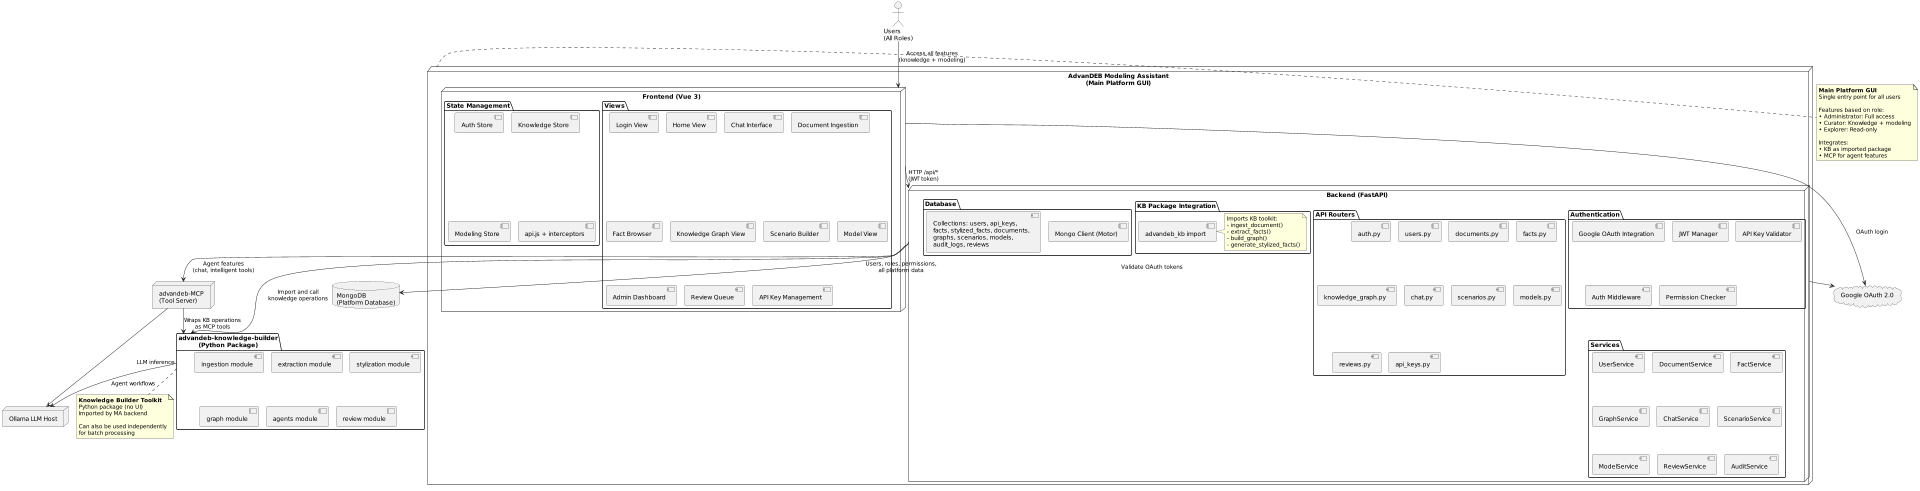

The diagram above was rendered by PlantUML. Its source (embedded in the PNG):
@startuml
' Container diagram for AdvanDEB Modeling Assistant (Main Platform GUI)

!pragma layout smetana
scale max 1920 width

actor "Users\n(All Roles)" as Users

node "AdvanDEB Modeling Assistant\n(Main Platform GUI)" as MA {
  node "Frontend (Vue 3)" as MA_FE {
    package "Views" {
      [Login View]
      [Home View]
      [Chat Interface]
      [Document Ingestion]
      [Fact Browser]
      [Knowledge Graph View]
      [Scenario Builder]
      [Model View]
      [Admin Dashboard]
      [Review Queue]
      [API Key Management]
    }
    
    package "State Management" {
      [Auth Store]
      [Knowledge Store]
      [Modeling Store]
      [api.js + interceptors]
    }
  }

  node "Backend (FastAPI)" as MA_BE {
    package "Authentication" {
      [Google OAuth Integration]
      [JWT Manager]
      [API Key Validator]
      [Auth Middleware]
      [Permission Checker]
    }
    
    package "API Routers" {
      [auth.py]
      [users.py]
      [documents.py]
      [facts.py]
      [knowledge_graph.py]
      [chat.py]
      [scenarios.py]
      [models.py]
      [reviews.py]
      [api_keys.py]
    }

    package "Services" {
      [UserService]
      [DocumentService]
      [FactService]
      [GraphService]
      [ChatService]
      [ScenarioService]
      [ModelService]
      [ReviewService]
      [AuditService]
    }

    package "KB Package Integration" {
      [advandeb_kb import]
      note right
        Imports KB toolkit:
        - ingest_document()
        - extract_facts()
        - build_graph()
        - generate_stylized_facts()
      end note
    }

    package "Database" {
      [Mongo Client (Motor)]
      [Collections: users, api_keys,\nfacts, stylized_facts, documents,\ngraphs, scenarios, models,\naudit_logs, reviews]
    }
  }
}

cloud "Google OAuth 2.0" as GoogleAuth
database "MongoDB\n(Platform Database)" as Mongo
node "advandeb-MCP\n(Tool Server)" as MCP
node "Ollama LLM Host" as Ollama
package "advandeb-knowledge-builder\n(Python Package)" as KB_PKG {
  [ingestion module]
  [extraction module]
  [stylization module]
  [graph module]
  [agents module]
  [review module]
}

' User flows
Users --> MA_FE : Access all features\n(knowledge + modeling)
MA_FE --> GoogleAuth : OAuth login

' Frontend to backend
MA_FE --> MA_BE : HTTP /api/*\n(JWT token)

' Auth flow
MA_BE --> GoogleAuth : Validate OAuth tokens
MA_BE --> Mongo : Users, roles, permissions,\nall platform data

' KB package usage
MA_BE --> KB_PKG : Import and call\nknowledge operations

' MCP integration
MA_BE --> MCP : Agent features\n(chat, intelligent tools)
MCP --> KB_PKG : Wraps KB operations\nas MCP tools
MCP --> Ollama : LLM inference

' KB package to Ollama
KB_PKG --> Ollama : Agent workflows

note right of MA
  **Main Platform GUI**
  Single entry point for all users
  
  Features based on role:
  • Administrator: Full access
  • Curator: Knowledge + modeling
  • Explorer: Read-only
  
  Integrates:
  • KB as imported package
  • MCP for agent features
end note

note bottom of KB_PKG
  **Knowledge Builder Toolkit**
  Python package (no UI)
  Imported by MA backend
  
  Can also be used independently
  for batch processing
end note

@enduml